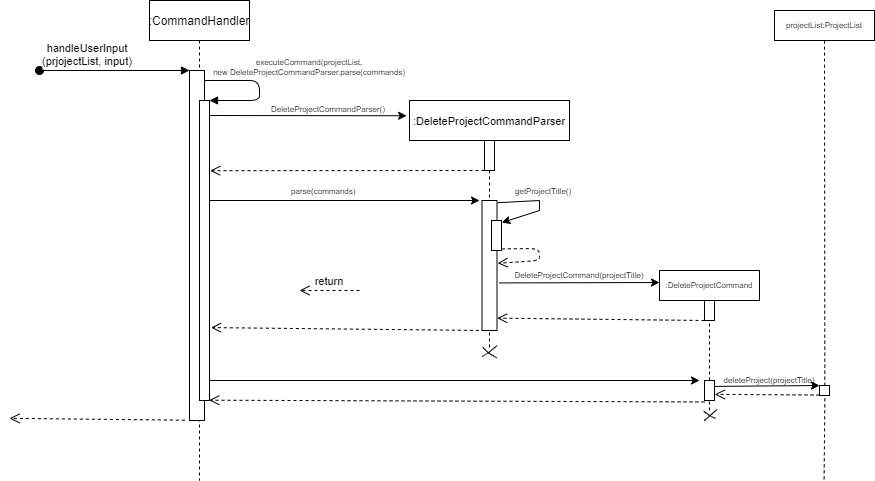

The diagram above was exported from draw.io. Its source (the exported page's mxGraphModel, read from the mxfile embedded in the PNG):
<mxGraphModel dx="1888" dy="547" grid="1" gridSize="10" guides="1" tooltips="1" connect="1" arrows="1" fold="1" page="1" pageScale="1" pageWidth="850" pageHeight="1100" math="0" shadow="0">
  <root>
    <mxCell id="0" />
    <mxCell id="1" parent="0" />
    <mxCell id="3nuBFxr9cyL0pnOWT2aG-1" value=":CommandHandler" style="shape=umlLifeline;perimeter=lifelinePerimeter;container=1;collapsible=0;recursiveResize=0;rounded=0;shadow=0;strokeWidth=1;" parent="1" vertex="1">
      <mxGeometry x="90" y="80" width="100" height="480" as="geometry" />
    </mxCell>
    <mxCell id="3nuBFxr9cyL0pnOWT2aG-2" value="" style="points=[];perimeter=orthogonalPerimeter;rounded=0;shadow=0;strokeWidth=1;" parent="3nuBFxr9cyL0pnOWT2aG-1" vertex="1">
      <mxGeometry x="40" y="70" width="15" height="350" as="geometry" />
    </mxCell>
    <mxCell id="3nuBFxr9cyL0pnOWT2aG-3" value="handleUserInput&#10;(prjojectList, input)" style="verticalAlign=bottom;startArrow=oval;endArrow=block;startSize=8;shadow=0;strokeWidth=1;" parent="3nuBFxr9cyL0pnOWT2aG-1" target="3nuBFxr9cyL0pnOWT2aG-2" edge="1">
      <mxGeometry x="-0.3548" relative="1" as="geometry">
        <mxPoint x="-110" y="70" as="sourcePoint" />
        <mxPoint as="offset" />
      </mxGeometry>
    </mxCell>
    <mxCell id="3nuBFxr9cyL0pnOWT2aG-8" value="executeCommand(projectList,&#10;new DeleteProjectCommandParser.parse(commands)" style="verticalAlign=bottom;endArrow=block;shadow=0;strokeWidth=1;fontSize=8;" parent="3nuBFxr9cyL0pnOWT2aG-1" source="3nuBFxr9cyL0pnOWT2aG-2" edge="1">
      <mxGeometry x="-0.12" y="50" relative="1" as="geometry">
        <mxPoint x="155" y="80" as="sourcePoint" />
        <mxPoint x="60" y="100" as="targetPoint" />
        <Array as="points">
          <mxPoint x="110" y="80" />
          <mxPoint x="110" y="100" />
        </Array>
        <mxPoint as="offset" />
      </mxGeometry>
    </mxCell>
    <mxCell id="0iwvhvdu1DBr-_fx-g6n-36" value="" style="endArrow=classic;html=1;rounded=0;fontSize=8;exitX=1.26;exitY=0.119;exitDx=0;exitDy=0;exitPerimeter=0;" edge="1" parent="3nuBFxr9cyL0pnOWT2aG-1">
      <mxGeometry width="50" height="50" relative="1" as="geometry">
        <mxPoint x="55" y="380" as="sourcePoint" />
        <mxPoint x="550" y="380" as="targetPoint" />
      </mxGeometry>
    </mxCell>
    <mxCell id="3nuBFxr9cyL0pnOWT2aG-5" value=":DeleteProjectCommandParser" style="shape=umlLifeline;perimeter=lifelinePerimeter;container=1;collapsible=0;recursiveResize=0;rounded=0;shadow=0;strokeWidth=1;fontSize=11;" parent="1" vertex="1">
      <mxGeometry x="350" y="180" width="160" height="250" as="geometry" />
    </mxCell>
    <mxCell id="3nuBFxr9cyL0pnOWT2aG-6" value="" style="points=[];perimeter=orthogonalPerimeter;rounded=0;shadow=0;strokeWidth=1;" parent="3nuBFxr9cyL0pnOWT2aG-5" vertex="1">
      <mxGeometry x="75" y="40" width="10" height="30" as="geometry" />
    </mxCell>
    <mxCell id="0iwvhvdu1DBr-_fx-g6n-8" value="" style="verticalAlign=bottom;endArrow=open;dashed=1;endSize=8;shadow=0;strokeWidth=1;entryX=1.067;entryY=0.234;entryDx=0;entryDy=0;entryPerimeter=0;" edge="1" parent="3nuBFxr9cyL0pnOWT2aG-5" target="0iwvhvdu1DBr-_fx-g6n-3">
      <mxGeometry relative="1" as="geometry">
        <mxPoint x="-140" y="50" as="targetPoint" />
        <mxPoint x="75" y="69.99999999999989" as="sourcePoint" />
      </mxGeometry>
    </mxCell>
    <mxCell id="0iwvhvdu1DBr-_fx-g6n-9" value="" style="points=[];perimeter=orthogonalPerimeter;rounded=0;shadow=0;strokeWidth=1;" vertex="1" parent="3nuBFxr9cyL0pnOWT2aG-5">
      <mxGeometry x="72.5" y="100" width="15" height="130" as="geometry" />
    </mxCell>
    <mxCell id="0iwvhvdu1DBr-_fx-g6n-12" value="" style="points=[];perimeter=orthogonalPerimeter;rounded=0;shadow=0;strokeWidth=1;" vertex="1" parent="3nuBFxr9cyL0pnOWT2aG-5">
      <mxGeometry x="82" y="120" width="10" height="30" as="geometry" />
    </mxCell>
    <mxCell id="0iwvhvdu1DBr-_fx-g6n-13" value="" style="endArrow=classic;html=1;rounded=0;fontSize=8;exitX=1.04;exitY=0.017;exitDx=0;exitDy=0;exitPerimeter=0;entryX=1.033;entryY=0.07;entryDx=0;entryDy=0;entryPerimeter=0;" edge="1" parent="3nuBFxr9cyL0pnOWT2aG-5" source="0iwvhvdu1DBr-_fx-g6n-9" target="0iwvhvdu1DBr-_fx-g6n-12">
      <mxGeometry width="50" height="50" relative="1" as="geometry">
        <mxPoint x="40" y="180" as="sourcePoint" />
        <mxPoint x="170" y="100" as="targetPoint" />
        <Array as="points">
          <mxPoint x="130" y="100" />
          <mxPoint x="130" y="110" />
        </Array>
      </mxGeometry>
    </mxCell>
    <mxCell id="0iwvhvdu1DBr-_fx-g6n-15" value="" style="verticalAlign=bottom;endArrow=open;dashed=1;endSize=8;shadow=0;strokeWidth=1;exitX=1.029;exitY=0.946;exitDx=0;exitDy=0;exitPerimeter=0;entryX=1.043;entryY=0.483;entryDx=0;entryDy=0;entryPerimeter=0;" edge="1" parent="3nuBFxr9cyL0pnOWT2aG-5" source="0iwvhvdu1DBr-_fx-g6n-12" target="0iwvhvdu1DBr-_fx-g6n-9">
      <mxGeometry x="-0.6667" y="-30" relative="1" as="geometry">
        <mxPoint x="120" y="159.76" as="targetPoint" />
        <mxPoint x="180" y="159.76" as="sourcePoint" />
        <Array as="points">
          <mxPoint x="130" y="148" />
          <mxPoint x="130" y="160" />
        </Array>
        <mxPoint as="offset" />
      </mxGeometry>
    </mxCell>
    <mxCell id="3nuBFxr9cyL0pnOWT2aG-7" value="return" style="verticalAlign=bottom;endArrow=open;dashed=1;endSize=8;shadow=0;strokeWidth=1;" parent="1" edge="1">
      <mxGeometry relative="1" as="geometry">
        <mxPoint x="240" y="370" as="targetPoint" />
        <mxPoint x="300" y="370" as="sourcePoint" />
      </mxGeometry>
    </mxCell>
    <mxCell id="0iwvhvdu1DBr-_fx-g6n-3" value="" style="rounded=0;whiteSpace=wrap;html=1;fontSize=8;" vertex="1" parent="1">
      <mxGeometry x="140" y="180" width="10" height="300" as="geometry" />
    </mxCell>
    <mxCell id="0iwvhvdu1DBr-_fx-g6n-5" value="" style="endArrow=classic;html=1;rounded=0;fontSize=8;entryX=-0.018;entryY=0.061;entryDx=0;entryDy=0;entryPerimeter=0;exitX=1.067;exitY=0.05;exitDx=0;exitDy=0;exitPerimeter=0;" edge="1" parent="1" source="0iwvhvdu1DBr-_fx-g6n-3" target="3nuBFxr9cyL0pnOWT2aG-5">
      <mxGeometry width="50" height="50" relative="1" as="geometry">
        <mxPoint x="200" y="190" as="sourcePoint" />
        <mxPoint x="270" y="250" as="targetPoint" />
      </mxGeometry>
    </mxCell>
    <mxCell id="0iwvhvdu1DBr-_fx-g6n-7" value="&lt;div style=&quot;text-align: center&quot;&gt;&lt;font face=&quot;helvetica&quot;&gt;&lt;span style=&quot;background-color: rgb(255 , 255 , 255)&quot;&gt;DeleteProjectCommandParser()&lt;/span&gt;&lt;/font&gt;&lt;/div&gt;" style="text;whiteSpace=wrap;html=1;fontSize=8;" vertex="1" parent="1">
      <mxGeometry x="210" y="178" width="110" height="20" as="geometry" />
    </mxCell>
    <mxCell id="0iwvhvdu1DBr-_fx-g6n-10" value="" style="endArrow=classic;html=1;rounded=0;fontSize=8;exitX=1.26;exitY=0.119;exitDx=0;exitDy=0;exitPerimeter=0;" edge="1" parent="1">
      <mxGeometry width="50" height="50" relative="1" as="geometry">
        <mxPoint x="149.99999999999991" y="280" as="sourcePoint" />
        <mxPoint x="420" y="280" as="targetPoint" />
      </mxGeometry>
    </mxCell>
    <mxCell id="0iwvhvdu1DBr-_fx-g6n-11" value="&lt;div style=&quot;text-align: center&quot;&gt;&lt;font face=&quot;helvetica&quot;&gt;&lt;span style=&quot;background-color: rgb(255 , 255 , 255)&quot;&gt;parse(commands)&lt;/span&gt;&lt;/font&gt;&lt;/div&gt;" style="text;whiteSpace=wrap;html=1;fontSize=8;" vertex="1" parent="1">
      <mxGeometry x="230" y="260" width="110" height="20" as="geometry" />
    </mxCell>
    <mxCell id="0iwvhvdu1DBr-_fx-g6n-14" value="&lt;div style=&quot;text-align: center&quot;&gt;&lt;font face=&quot;helvetica&quot;&gt;&lt;span style=&quot;background-color: rgb(255 , 255 , 255)&quot;&gt;getProjectTitle()&lt;/span&gt;&lt;/font&gt;&lt;/div&gt;" style="text;whiteSpace=wrap;html=1;fontSize=8;" vertex="1" parent="1">
      <mxGeometry x="454" y="260" width="110" height="20" as="geometry" />
    </mxCell>
    <mxCell id="0iwvhvdu1DBr-_fx-g6n-16" value="" style="endArrow=classic;html=1;rounded=0;fontSize=8;exitX=1.134;exitY=0.634;exitDx=0;exitDy=0;exitPerimeter=0;" edge="1" parent="1" source="0iwvhvdu1DBr-_fx-g6n-9">
      <mxGeometry width="50" height="50" relative="1" as="geometry">
        <mxPoint x="430" y="380" as="sourcePoint" />
        <mxPoint x="600" y="362" as="targetPoint" />
      </mxGeometry>
    </mxCell>
    <mxCell id="0iwvhvdu1DBr-_fx-g6n-24" value="" style="rounded=0;whiteSpace=wrap;html=1;fontSize=8;" vertex="1" parent="1">
      <mxGeometry x="600" y="350" width="100" height="30" as="geometry" />
    </mxCell>
    <mxCell id="0iwvhvdu1DBr-_fx-g6n-25" value=":DeleteProjectCommand" style="text;html=1;strokeColor=none;fillColor=none;align=center;verticalAlign=middle;whiteSpace=wrap;rounded=0;fontSize=8;" vertex="1" parent="1">
      <mxGeometry x="620" y="350" width="60" height="30" as="geometry" />
    </mxCell>
    <mxCell id="0iwvhvdu1DBr-_fx-g6n-26" value="DeleteProjectCommand(projectTitle)" style="text;html=1;strokeColor=none;fillColor=none;align=center;verticalAlign=middle;whiteSpace=wrap;rounded=0;fontSize=8;" vertex="1" parent="1">
      <mxGeometry x="490" y="340" width="60" height="30" as="geometry" />
    </mxCell>
    <mxCell id="0iwvhvdu1DBr-_fx-g6n-29" value="" style="points=[];perimeter=orthogonalPerimeter;rounded=0;shadow=0;strokeWidth=1;" vertex="1" parent="1">
      <mxGeometry x="645" y="380" width="10" height="20" as="geometry" />
    </mxCell>
    <mxCell id="0iwvhvdu1DBr-_fx-g6n-30" value="" style="verticalAlign=bottom;endArrow=open;dashed=1;endSize=8;shadow=0;strokeWidth=1;entryX=1.012;entryY=0.905;entryDx=0;entryDy=0;entryPerimeter=0;" edge="1" parent="1" target="0iwvhvdu1DBr-_fx-g6n-9">
      <mxGeometry x="0.1103" y="-9" relative="1" as="geometry">
        <mxPoint x="585" y="400" as="targetPoint" />
        <mxPoint x="645" y="400" as="sourcePoint" />
        <mxPoint as="offset" />
      </mxGeometry>
    </mxCell>
    <mxCell id="0iwvhvdu1DBr-_fx-g6n-32" value="" style="verticalAlign=bottom;endArrow=open;dashed=1;endSize=8;shadow=0;strokeWidth=1;entryX=1.156;entryY=0.757;entryDx=0;entryDy=0;entryPerimeter=0;" edge="1" parent="1" target="0iwvhvdu1DBr-_fx-g6n-3">
      <mxGeometry x="0.1103" y="-9" relative="1" as="geometry">
        <mxPoint x="210" y="400" as="targetPoint" />
        <mxPoint x="425.32" y="410" as="sourcePoint" />
        <mxPoint as="offset" />
      </mxGeometry>
    </mxCell>
    <mxCell id="0iwvhvdu1DBr-_fx-g6n-34" value="" style="endArrow=none;dashed=1;html=1;rounded=0;fontSize=8;entryX=0.5;entryY=1;entryDx=0;entryDy=0;entryPerimeter=0;exitX=0.5;exitY=0;exitDx=0;exitDy=0;exitPerimeter=0;" edge="1" parent="1" source="0iwvhvdu1DBr-_fx-g6n-40" target="0iwvhvdu1DBr-_fx-g6n-29">
      <mxGeometry width="50" height="50" relative="1" as="geometry">
        <mxPoint x="650" y="430" as="sourcePoint" />
        <mxPoint x="570" y="380" as="targetPoint" />
      </mxGeometry>
    </mxCell>
    <mxCell id="0iwvhvdu1DBr-_fx-g6n-38" value="" style="shape=stencil(fZTdboMwDIWfhtsjJ3ac5Lrr3qNS6UDrSkXb/bz9QKwapiV3wTkfTo4dV7y5NLtzXXm6XPvuvf5q99em4pfK+/bU1H17HVYVbyveHLq+fuu722k/fZ93o3JcfXSf4x++J45ANEKefhaB10l+bE8zOYOikQc4XpdniJU7Afl1vQsgMYB3yKkARES1QIDKOjDcQJMB2ENzAcjIbAAhuFiwSJcZJELDOiCMGKypAikcKRDYHknpbvRzQBGtraqgQt2U4ayt0YELGXSotLOA3lvlKRAFalsjEYIWgAy1GZLAFVxKDM4W0LvRzwEF2zqkDFd4DOmhvbODFDJkD78AGKFwhyzLwuUAKbR3jssHNEZc4QHRwwSYhf6QYfE/Pw7t8TiNn/n+ct4MoWlW8fYX);fillColor=none;fontSize=8;" vertex="1" parent="1">
      <mxGeometry x="423.23253258993464" y="426.58139392941496" width="14.139546239098838" height="10.883732285610465" as="geometry" />
    </mxCell>
    <mxCell id="0iwvhvdu1DBr-_fx-g6n-39" value="" style="shape=stencil(fZVNcsIwDIVPk+0by7Ite03bezBDKJlSYID+3b7OpElRINo5jr74SXqRG15ddutT23h3uZ6Pb+1Xt7nuGn5qvO8Ou/bcXeuq4eeGV9vjuX09Hz8Om+H5tO4j+9X78bP/wvfAkXNwrse8+xm2po2XAdh3hxugCAqreILQcnwWuKzjPVJcBiSDowI8wxuKJCAHDQgoLAMpI2hJHEDFADyIFBAIwcghRsSigQzxBuAgWlIM8LIMBBlrMgEZ0ZAUGKIlpdo4C3CIutEpQIyyssyrlKpXjBO4StI5iEOxTnAIWpLw6MaHQDXCrNOS4LMBRFDSQDWL0TjvkbWk7MBGDvX3Stre2cMZVaKMNDuBQYYkqtYIc6AYXqKIoq2RI5yRA4XROROQxt4/BhhJl7WOBTL6QHRXpVoGAygIouJLbYMRL0jaq8WDjQyqbWbxAWwMJR5dM8UnREPP3RS+Gcx/QF38T/Ftt98Pl8Dt+/nUr1vDjcHPvw==);fillColor=none;fontSize=8;" vertex="1" parent="1">
      <mxGeometry x="422.58137973519274" y="425.2790740257086" width="14.976742766624273" height="10.883718091388081" as="geometry" />
    </mxCell>
    <mxCell id="0iwvhvdu1DBr-_fx-g6n-40" value="" style="points=[];perimeter=orthogonalPerimeter;rounded=0;shadow=0;strokeWidth=1;" vertex="1" parent="1">
      <mxGeometry x="645" y="460" width="10" height="20" as="geometry" />
    </mxCell>
    <mxCell id="0iwvhvdu1DBr-_fx-g6n-41" value="" style="verticalAlign=bottom;endArrow=open;dashed=1;endSize=8;shadow=0;strokeWidth=1;entryX=1.311;entryY=0.942;entryDx=0;entryDy=0;entryPerimeter=0;" edge="1" parent="1" target="3nuBFxr9cyL0pnOWT2aG-2">
      <mxGeometry x="0.1103" y="-9" relative="1" as="geometry">
        <mxPoint x="290" y="500" as="targetPoint" />
        <mxPoint x="645.0000000000002" y="481.4600000000001" as="sourcePoint" />
        <mxPoint as="offset" />
      </mxGeometry>
    </mxCell>
    <mxCell id="0iwvhvdu1DBr-_fx-g6n-43" value="" style="endArrow=none;dashed=1;html=1;rounded=0;fontSize=8;entryX=0.5;entryY=1;entryDx=0;entryDy=0;entryPerimeter=0;" edge="1" parent="1">
      <mxGeometry width="50" height="50" relative="1" as="geometry">
        <mxPoint x="650" y="490" as="sourcePoint" />
        <mxPoint x="649.88" y="480" as="targetPoint" />
      </mxGeometry>
    </mxCell>
    <mxCell id="0iwvhvdu1DBr-_fx-g6n-45" value="" style="shape=stencil(fZTdbsMgDIWfJrdHGIOB6657j0pN12hdU6XZ39uPKGtW6OI7Y/xhGx+54c31uLu0jTXXcehf289uPx4bfmqs7c7HdujGbDW8bXhz6If2Zejfz/v5fNlNkZP11n9ML3zNnIExE2TNd+V4nsNP3fkunEG2CCcEvx5OFpTK+OyhdSCnT7EAckqJCuAQywZshE1KB4ToCoAFXimJIyQUgPMwYR3I10wF4C2SrAP+YQg+wSoleUYqM4gDOQUIMFwCAY4VINZzkASnlCQGofzWQDCKNGQRwgJYsPKtwojlHIIDK02L3CpeAAFbBUi39xZA11Jg2BKIBl4DQp0h5q4UeUeCVEAAKb8UBVROOhk4RXyJanmnXJIGSD2HFG/q+n8JmAd937l+kWz8rahDdzrNG+7+vl5p2TWvQ97+AA==);fillColor=none;fontSize=8;" vertex="1" parent="1">
      <mxGeometry x="644.0698213799055" y="490.7674688294877" width="11.906972485919331" height="7.069766022438227" as="geometry" />
    </mxCell>
    <mxCell id="0iwvhvdu1DBr-_fx-g6n-46" value="" style="shape=stencil(fZJJDoMwDEVPk62V2JlY0/YeSECJSgEBnW5fonQgtLD7cf6zZX0zSocq6wqGfBj79lTcXD5WjHYM0TVV0btxUoz2jNKy7Ytj316aPLy7zDu9OrdX3+EeOME5cO4x5I9Q+hQOAahdMwMSDSKJ/Ago1/1WgBGRX0wdaB3QagmQBJ6sA8qCMhEgBdAGIDWgigBF7xZ/ASIwMaD15gRhwcY7WAS9sbQBFYeQSBC47v8JbZbjC5jEN/TS1XW4mfn/8kimUjgw2j8B);fillColor=none;fontSize=8;" vertex="1" parent="1">
      <mxGeometry x="644.627952398256" y="489.093047385992" width="13.023255813953488" height="11.069765312727109" as="geometry" />
    </mxCell>
    <mxCell id="0iwvhvdu1DBr-_fx-g6n-47" value="" style="verticalAlign=bottom;endArrow=open;dashed=1;endSize=8;shadow=0;strokeWidth=1;" edge="1" parent="1">
      <mxGeometry x="0.1103" y="-9" relative="1" as="geometry">
        <mxPoint x="-50" y="497.84" as="targetPoint" />
        <mxPoint x="125.34000000000003" y="499.68" as="sourcePoint" />
        <mxPoint as="offset" />
      </mxGeometry>
    </mxCell>
    <mxCell id="0iwvhvdu1DBr-_fx-g6n-48" value="" style="rounded=0;whiteSpace=wrap;html=1;fontSize=8;" vertex="1" parent="1">
      <mxGeometry x="715" y="90" width="100" height="30" as="geometry" />
    </mxCell>
    <mxCell id="0iwvhvdu1DBr-_fx-g6n-49" value="projectList:ProjectList" style="text;html=1;strokeColor=none;fillColor=none;align=center;verticalAlign=middle;whiteSpace=wrap;rounded=0;fontSize=8;" vertex="1" parent="1">
      <mxGeometry x="735" y="90" width="60" height="30" as="geometry" />
    </mxCell>
    <mxCell id="0iwvhvdu1DBr-_fx-g6n-50" value="" style="endArrow=none;dashed=1;html=1;rounded=0;fontSize=11;entryX=0.5;entryY=1;entryDx=0;entryDy=0;exitX=0.533;exitY=0.014;exitDx=0;exitDy=0;exitPerimeter=0;" edge="1" parent="1" source="0iwvhvdu1DBr-_fx-g6n-51" target="0iwvhvdu1DBr-_fx-g6n-49">
      <mxGeometry width="50" height="50" relative="1" as="geometry">
        <mxPoint x="766" y="460" as="sourcePoint" />
        <mxPoint x="660" y="440" as="targetPoint" />
      </mxGeometry>
    </mxCell>
    <mxCell id="0iwvhvdu1DBr-_fx-g6n-51" value="" style="points=[];perimeter=orthogonalPerimeter;rounded=0;shadow=0;strokeWidth=1;" vertex="1" parent="1">
      <mxGeometry x="760" y="465" width="10" height="10" as="geometry" />
    </mxCell>
    <mxCell id="0iwvhvdu1DBr-_fx-g6n-52" value="" style="endArrow=classic;html=1;rounded=0;fontSize=11;exitX=0.948;exitY=0.295;exitDx=0;exitDy=0;exitPerimeter=0;entryX=0;entryY=0;entryDx=0;entryDy=0;entryPerimeter=0;" edge="1" parent="1" source="0iwvhvdu1DBr-_fx-g6n-40" target="0iwvhvdu1DBr-_fx-g6n-51">
      <mxGeometry width="50" height="50" relative="1" as="geometry">
        <mxPoint x="610" y="490" as="sourcePoint" />
        <mxPoint x="660" y="440" as="targetPoint" />
      </mxGeometry>
    </mxCell>
    <mxCell id="0iwvhvdu1DBr-_fx-g6n-54" value="deleteProject(projectTitle)" style="text;html=1;strokeColor=none;fillColor=none;align=center;verticalAlign=middle;whiteSpace=wrap;rounded=0;fontSize=8;" vertex="1" parent="1">
      <mxGeometry x="680" y="445" width="60" height="30" as="geometry" />
    </mxCell>
    <mxCell id="0iwvhvdu1DBr-_fx-g6n-55" value="" style="verticalAlign=bottom;endArrow=open;dashed=1;endSize=8;shadow=0;strokeWidth=1;entryX=1.024;entryY=0.695;entryDx=0;entryDy=0;entryPerimeter=0;" edge="1" parent="1" target="0iwvhvdu1DBr-_fx-g6n-40">
      <mxGeometry x="0.1103" y="-9" relative="1" as="geometry">
        <mxPoint x="680" y="474.79999999999995" as="targetPoint" />
        <mxPoint x="760" y="474.52" as="sourcePoint" />
        <mxPoint as="offset" />
      </mxGeometry>
    </mxCell>
    <mxCell id="0iwvhvdu1DBr-_fx-g6n-56" value="" style="endArrow=none;dashed=1;html=1;rounded=0;fontSize=11;entryX=0.435;entryY=1.044;entryDx=0;entryDy=0;entryPerimeter=0;exitX=0.533;exitY=0.014;exitDx=0;exitDy=0;exitPerimeter=0;" edge="1" parent="1">
      <mxGeometry width="50" height="50" relative="1" as="geometry">
        <mxPoint x="764.6099999999999" y="558.8199999999999" as="sourcePoint" />
        <mxPoint x="765.3799999999999" y="474.99999999999994" as="targetPoint" />
      </mxGeometry>
    </mxCell>
  </root>
</mxGraphModel>